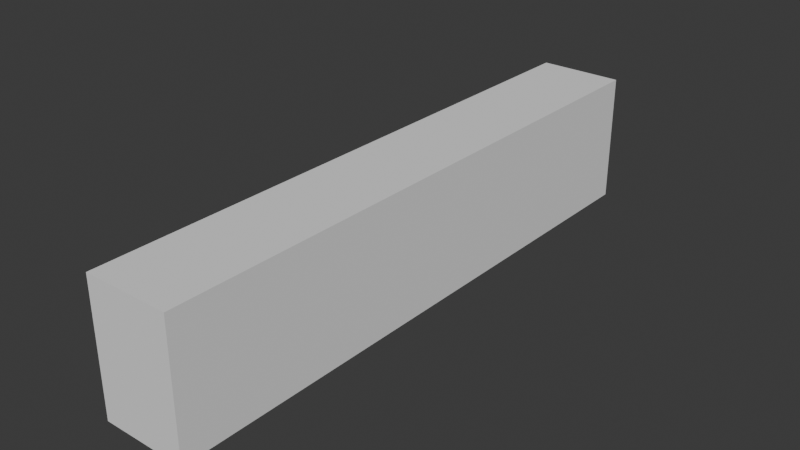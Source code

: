 # Source: 1.blend  (saved by Blender 4.3.34; exported with 4.5.12 LTS)
import bpy
from mathutils import Matrix  # noqa: F401  (used for matrix-valued properties, if any)

bpy.ops.wm.read_factory_settings(use_empty=True)
scene = bpy.context.scene
scene.name = 'Scene'

# ---- collections
col_collection = bpy.data.collections.new('Collection'); scene.collection.children.link(col_collection)

# ---- world
world_world = bpy.data.worlds.new('World'); scene.world = world_world
world_world.use_nodes = True; world_world.node_tree.nodes.clear()
_N = world_world.node_tree.nodes; _L = world_world.node_tree.links
n0 = _N.new('ShaderNodeOutputWorld'); n0.name = 'World Output'; n0.location = (300, 300)
n1 = _N.new('ShaderNodeBackground'); n1.name = 'Background'; n1.location = (10, 300)
n1.inputs[0].default_value = (0.05088, 0.05088, 0.05088, 1.0)
_L.new(n1.outputs[0], n0.inputs[0])
n0.is_active_output = True
world_world.color = (0.05088, 0.05088, 0.05088)
world_world.sun_shadow_jitter_overblur = 0.0

# ---- meshes
me_text_001 = bpy.data.meshes.new('Text.001')
me_text_001.from_pydata([(0.049, 0.341, 0.075), (-0.049, 0.341, 0.075), (-0.049, -0.341, 0.075), (0.049, -0.341, 0.075), (0.049, 0.341, -0.075), (-0.049, 0.341, -0.075), (-0.049, -0.341, -0.075), (0.049, -0.341, -0.075)], [], [(2, 0, 1), (2, 3, 0), (6, 5, 4), (6, 4, 7), (2, 1, 5, 6), (1, 0, 4, 5), (3, 2, 6, 7), (0, 3, 7, 4)])
_uv = me_text_001.uv_layers.new(name='UVMap')
_uv.uv.foreach_set('vector', [0.6667, 0.0, 0.0, 0.0, 0.3333, 0.0, 0.6667, 0.0, 1.0, 0.0, 0.0, 0.0, 0.6667, 0.0, 0.3333, 0.0, 0.0, 0.0, 0.6667, 0.0, 0.0, 0.0, 1.0, 0.0, 0.6667, 0.0, 0.3333, 0.0, 0.3333, 0.0, 0.6667, 0.0, 0.3333, 0.0, 0.0, 0.0, 0.0, 0.0, 0.3333, 0.0, 1.0, 0.0, 0.6667, 0.0, 0.6667, 0.0, 1.0, 0.0, 0.0, 0.0, 1.0, 0.0, 1.0, 0.0, 0.0, 0.0])
me_text_001.auto_texspace = False
me_text_001.update()

# ---- objects
ob_text = bpy.data.objects.new('Text', me_text_001)

# ---- transforms, parenting, visibility, modifiers, constraints
ob_text.location = (0.0, 0.0, 0.0)

# ---- collection membership
col_collection.objects.link(ob_text)

# ---- scene / render settings (as saved in the file)
scene.frame_start = 1; scene.frame_end = 250; scene.frame_set(1)
scene.render.engine = 'BLENDER_EEVEE_NEXT'
bpy.context.view_layer.update()

# ---- added for rendering (the .blend has no active camera and no usable light): camera, sun
cam_auto = bpy.data.cameras.new('AutoCamera')
cam_auto.lens = 50.0
cam_auto.sensor_width = 36.0
cam_auto.clip_end = 1000.0
ob_auto_camera = bpy.data.objects.new('AutoCamera', cam_auto)
scene.collection.objects.link(ob_auto_camera)
ob_auto_camera.location = (0.652417, -0.7829, 0.521933)
ob_auto_camera.rotation_euler = (1.09748, -7.21219e-08, 0.694738)
scene.camera = ob_auto_camera
light_auto_sun = bpy.data.lights.new('AutoSun', 'SUN')
light_auto_sun.energy = 3.0
light_auto_sun.angle = 0.0523599
ob_auto_sun = bpy.data.objects.new('AutoSun', light_auto_sun)
scene.collection.objects.link(ob_auto_sun)
ob_auto_sun.rotation_euler = (0.872665, 0.174533, 0.523599)
bpy.context.view_layer.update()

